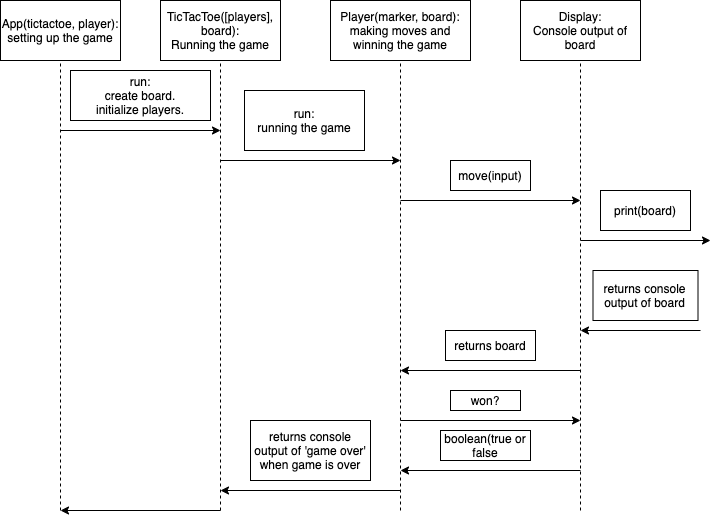

The diagram above was exported from draw.io. Its source (the exported page's mxGraphModel, read from the mxfile embedded in the PNG):
<mxGraphModel dx="989" dy="658" grid="1" gridSize="10" guides="1" tooltips="1" connect="1" arrows="1" fold="1" page="1" pageScale="1" pageWidth="827" pageHeight="1169" math="0" shadow="0">
  <root>
    <mxCell id="0" />
    <mxCell id="1" parent="0" />
    <mxCell id="yP00QrKCThvMC4WS6AC--1" value="App(tictactoe, player):&lt;br&gt;setting up the game" style="rounded=0;whiteSpace=wrap;html=1;" vertex="1" parent="1">
      <mxGeometry x="50" y="90" width="120" height="60" as="geometry" />
    </mxCell>
    <mxCell id="yP00QrKCThvMC4WS6AC--2" value="" style="endArrow=none;dashed=1;html=1;entryX=0.5;entryY=1;entryDx=0;entryDy=0;" edge="1" parent="1" target="yP00QrKCThvMC4WS6AC--1">
      <mxGeometry width="50" height="50" relative="1" as="geometry">
        <mxPoint x="110" y="600" as="sourcePoint" />
        <mxPoint x="110" y="160" as="targetPoint" />
      </mxGeometry>
    </mxCell>
    <mxCell id="yP00QrKCThvMC4WS6AC--3" value="TicTacToe([players], board):&lt;br&gt;Running the game" style="rounded=0;whiteSpace=wrap;html=1;" vertex="1" parent="1">
      <mxGeometry x="210" y="90" width="120" height="60" as="geometry" />
    </mxCell>
    <mxCell id="yP00QrKCThvMC4WS6AC--4" value="Player(marker, board): making moves and winning the game" style="rounded=0;whiteSpace=wrap;html=1;" vertex="1" parent="1">
      <mxGeometry x="380" y="90" width="140" height="60" as="geometry" />
    </mxCell>
    <mxCell id="yP00QrKCThvMC4WS6AC--5" value="Display:&lt;br&gt;Console output of board" style="rounded=0;whiteSpace=wrap;html=1;" vertex="1" parent="1">
      <mxGeometry x="570" y="90" width="120" height="60" as="geometry" />
    </mxCell>
    <mxCell id="yP00QrKCThvMC4WS6AC--6" value="" style="endArrow=classic;html=1;" edge="1" parent="1">
      <mxGeometry width="50" height="50" relative="1" as="geometry">
        <mxPoint x="110" y="220" as="sourcePoint" />
        <mxPoint x="270" y="220" as="targetPoint" />
      </mxGeometry>
    </mxCell>
    <mxCell id="yP00QrKCThvMC4WS6AC--7" value="run:&lt;br&gt;create board.&lt;br&gt;initialize players." style="rounded=0;whiteSpace=wrap;html=1;" vertex="1" parent="1">
      <mxGeometry x="120" y="160" width="140" height="50" as="geometry" />
    </mxCell>
    <mxCell id="yP00QrKCThvMC4WS6AC--8" value="" style="endArrow=none;dashed=1;html=1;entryX=0.5;entryY=1;entryDx=0;entryDy=0;" edge="1" parent="1" target="yP00QrKCThvMC4WS6AC--3">
      <mxGeometry width="50" height="50" relative="1" as="geometry">
        <mxPoint x="270" y="600" as="sourcePoint" />
        <mxPoint x="320" y="180" as="targetPoint" />
      </mxGeometry>
    </mxCell>
    <mxCell id="yP00QrKCThvMC4WS6AC--9" value="" style="endArrow=classic;html=1;" edge="1" parent="1">
      <mxGeometry width="50" height="50" relative="1" as="geometry">
        <mxPoint x="270" y="250" as="sourcePoint" />
        <mxPoint x="450" y="250" as="targetPoint" />
      </mxGeometry>
    </mxCell>
    <mxCell id="yP00QrKCThvMC4WS6AC--12" value="run:&lt;br&gt;running the game" style="rounded=0;whiteSpace=wrap;html=1;" vertex="1" parent="1">
      <mxGeometry x="294" y="180" width="120" height="60" as="geometry" />
    </mxCell>
    <mxCell id="yP00QrKCThvMC4WS6AC--13" value="" style="endArrow=none;dashed=1;html=1;entryX=0.5;entryY=1;entryDx=0;entryDy=0;" edge="1" parent="1" target="yP00QrKCThvMC4WS6AC--4">
      <mxGeometry width="50" height="50" relative="1" as="geometry">
        <mxPoint x="450" y="600" as="sourcePoint" />
        <mxPoint x="480" y="150" as="targetPoint" />
      </mxGeometry>
    </mxCell>
    <mxCell id="yP00QrKCThvMC4WS6AC--14" value="" style="endArrow=classic;html=1;" edge="1" parent="1">
      <mxGeometry width="50" height="50" relative="1" as="geometry">
        <mxPoint x="450" y="290" as="sourcePoint" />
        <mxPoint x="630" y="290" as="targetPoint" />
      </mxGeometry>
    </mxCell>
    <mxCell id="yP00QrKCThvMC4WS6AC--15" value="move(input)" style="rounded=0;whiteSpace=wrap;html=1;" vertex="1" parent="1">
      <mxGeometry x="500" y="250" width="80" height="30" as="geometry" />
    </mxCell>
    <mxCell id="yP00QrKCThvMC4WS6AC--16" value="" style="endArrow=none;dashed=1;html=1;entryX=0.5;entryY=1;entryDx=0;entryDy=0;" edge="1" parent="1" target="yP00QrKCThvMC4WS6AC--5">
      <mxGeometry width="50" height="50" relative="1" as="geometry">
        <mxPoint x="630" y="600" as="sourcePoint" />
        <mxPoint x="660" y="150" as="targetPoint" />
      </mxGeometry>
    </mxCell>
    <mxCell id="yP00QrKCThvMC4WS6AC--20" value="" style="endArrow=classic;html=1;" edge="1" parent="1">
      <mxGeometry width="50" height="50" relative="1" as="geometry">
        <mxPoint x="630" y="330" as="sourcePoint" />
        <mxPoint x="760" y="330" as="targetPoint" />
      </mxGeometry>
    </mxCell>
    <mxCell id="yP00QrKCThvMC4WS6AC--21" value="print(board)" style="rounded=0;whiteSpace=wrap;html=1;" vertex="1" parent="1">
      <mxGeometry x="650" y="280" width="90" height="40" as="geometry" />
    </mxCell>
    <mxCell id="yP00QrKCThvMC4WS6AC--22" value="" style="endArrow=classic;html=1;" edge="1" parent="1">
      <mxGeometry width="50" height="50" relative="1" as="geometry">
        <mxPoint x="750" y="420" as="sourcePoint" />
        <mxPoint x="630" y="420" as="targetPoint" />
      </mxGeometry>
    </mxCell>
    <mxCell id="yP00QrKCThvMC4WS6AC--23" value="returns console output of board" style="rounded=0;whiteSpace=wrap;html=1;" vertex="1" parent="1">
      <mxGeometry x="642.5" y="360" width="105" height="50" as="geometry" />
    </mxCell>
    <mxCell id="yP00QrKCThvMC4WS6AC--24" value="" style="endArrow=classic;html=1;" edge="1" parent="1">
      <mxGeometry width="50" height="50" relative="1" as="geometry">
        <mxPoint x="630" y="460" as="sourcePoint" />
        <mxPoint x="450" y="460" as="targetPoint" />
      </mxGeometry>
    </mxCell>
    <mxCell id="yP00QrKCThvMC4WS6AC--25" value="returns board" style="rounded=0;whiteSpace=wrap;html=1;" vertex="1" parent="1">
      <mxGeometry x="495" y="420" width="90" height="30" as="geometry" />
    </mxCell>
    <mxCell id="yP00QrKCThvMC4WS6AC--26" value="" style="endArrow=classic;html=1;" edge="1" parent="1">
      <mxGeometry width="50" height="50" relative="1" as="geometry">
        <mxPoint x="450" y="580" as="sourcePoint" />
        <mxPoint x="270" y="580" as="targetPoint" />
      </mxGeometry>
    </mxCell>
    <mxCell id="yP00QrKCThvMC4WS6AC--28" value="" style="endArrow=classic;html=1;" edge="1" parent="1">
      <mxGeometry width="50" height="50" relative="1" as="geometry">
        <mxPoint x="450" y="510" as="sourcePoint" />
        <mxPoint x="630" y="510" as="targetPoint" />
      </mxGeometry>
    </mxCell>
    <mxCell id="yP00QrKCThvMC4WS6AC--29" value="won?" style="rounded=0;whiteSpace=wrap;html=1;" vertex="1" parent="1">
      <mxGeometry x="500" y="480" width="70" height="20" as="geometry" />
    </mxCell>
    <mxCell id="yP00QrKCThvMC4WS6AC--30" value="" style="endArrow=classic;html=1;" edge="1" parent="1">
      <mxGeometry width="50" height="50" relative="1" as="geometry">
        <mxPoint x="630" y="560" as="sourcePoint" />
        <mxPoint x="450" y="560" as="targetPoint" />
      </mxGeometry>
    </mxCell>
    <mxCell id="yP00QrKCThvMC4WS6AC--31" value="boolean(true or false" style="rounded=0;whiteSpace=wrap;html=1;" vertex="1" parent="1">
      <mxGeometry x="490" y="520" width="90" height="30" as="geometry" />
    </mxCell>
    <mxCell id="yP00QrKCThvMC4WS6AC--32" value="" style="endArrow=classic;html=1;" edge="1" parent="1">
      <mxGeometry width="50" height="50" relative="1" as="geometry">
        <mxPoint x="270" y="600" as="sourcePoint" />
        <mxPoint x="110" y="600" as="targetPoint" />
      </mxGeometry>
    </mxCell>
    <mxCell id="yP00QrKCThvMC4WS6AC--33" value="returns console output of 'game over' when game is over" style="rounded=0;whiteSpace=wrap;html=1;" vertex="1" parent="1">
      <mxGeometry x="300" y="510" width="120" height="60" as="geometry" />
    </mxCell>
  </root>
</mxGraphModel>